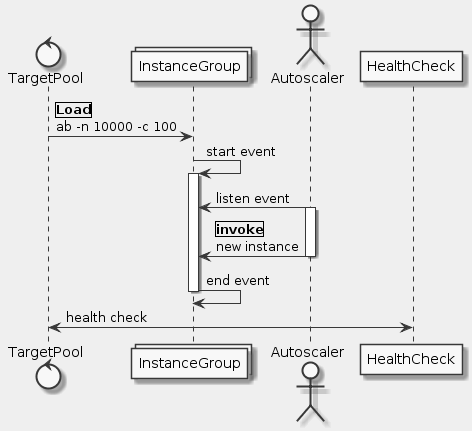

The diagram above was rendered by PlantUML. Its source (embedded in the PNG):
@startuml
skinparam monochrome true
skinparam backgroundColor #EEEEFF

control "TargetPool" as TP
collections "InstanceGroup" as IG
actor "Autoscaler" as AS
participant "HealthCheck" as HC

TP -> IG: |Load|\nab -n 10000 -c 100
IG -> IG: start event
activate IG
AS -> IG: listen event
activate AS
AS -> IG: |invoke|\nnew instance
deactivate AS
IG -> IG: end event
deactivate IG

TP <-> HC: health check
@enduml